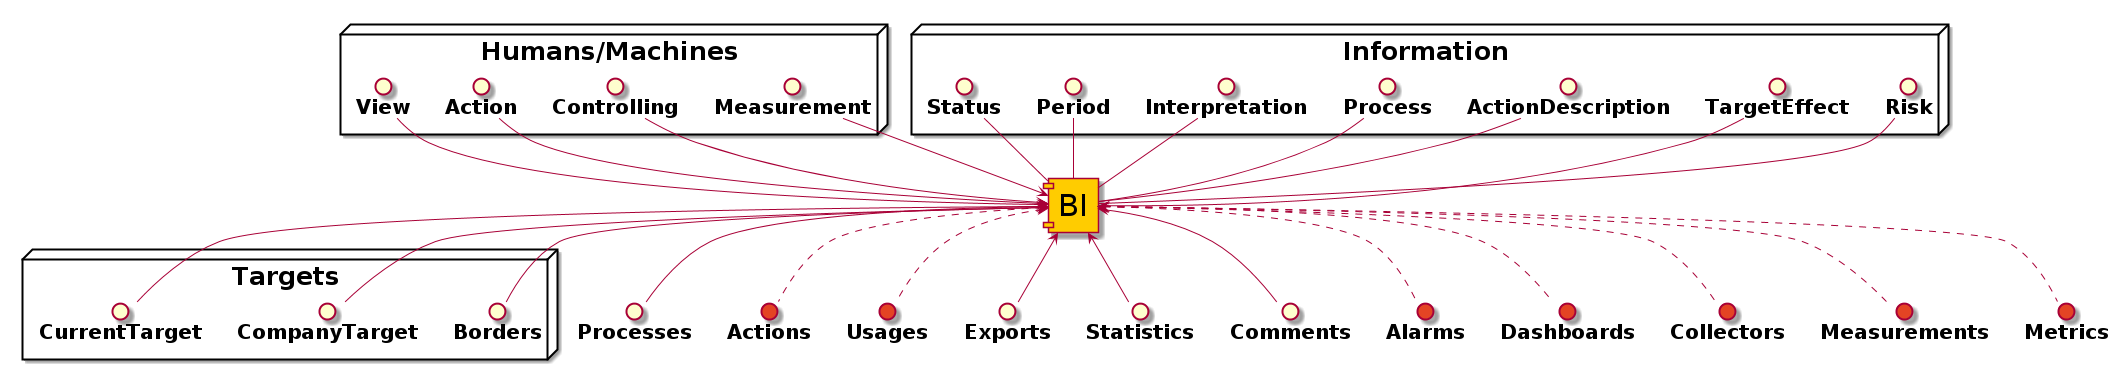

The diagram above was rendered by PlantUML. Its source (embedded in the PNG):
@startuml

' general
skinparam backgroundColor white

' component
skinparam componentFontSize 30
skinparam interfaceFontSize 20
skinparam interfaceFontStyle bold
skinparam nodeFontSize 25

' object
skinparam objectFontSize 17
skinparam objectAttributeFontSize 14



' useblocks yellow

' red

' blue

' green



component BI #FFCC00

node "Humans/Machines" {
    interface Measurement
    interface Controlling
    interface Action
    interface View
}
BI <-l- Measurement
BI <-l- Controlling
BI <-l- Action
BI <-l- View

node "Targets" {
    interface Borders
    interface CompanyTarget
    interface CurrentTarget
}
BI <- Borders
BI <- CompanyTarget
BI <- CurrentTarget

node "Information" {
    interface Risk
    interface TargetEffect
    interface ActionDescription
    interface Process
    interface Interpretation
    interface Period
    interface Status
}
Risk - BI
TargetEffect - BI
ActionDescription - BI
Process - BI
Interpretation - BI
Period - BI
Status - BI


interface Processes
interface Actions #E44424
interface Usages #E44424
interface Exports
BI <-d- Processes
BI <.d. Actions
BI <.d. Usages
BI <-d- Exports


interface Statistics
interface Comments
BI <-d- Statistics
BI <-d- Comments

interface Alarms #E44424
interface Dashboards #E44424
interface Collectors #E44424
interface Measurements #E44424
interface Metrics #E44424
BI <.d. Alarms
BI <.d. Dashboards
BI <.d. Collectors
BI <.d. Measurements
BI <.d. Metrics


@enduml